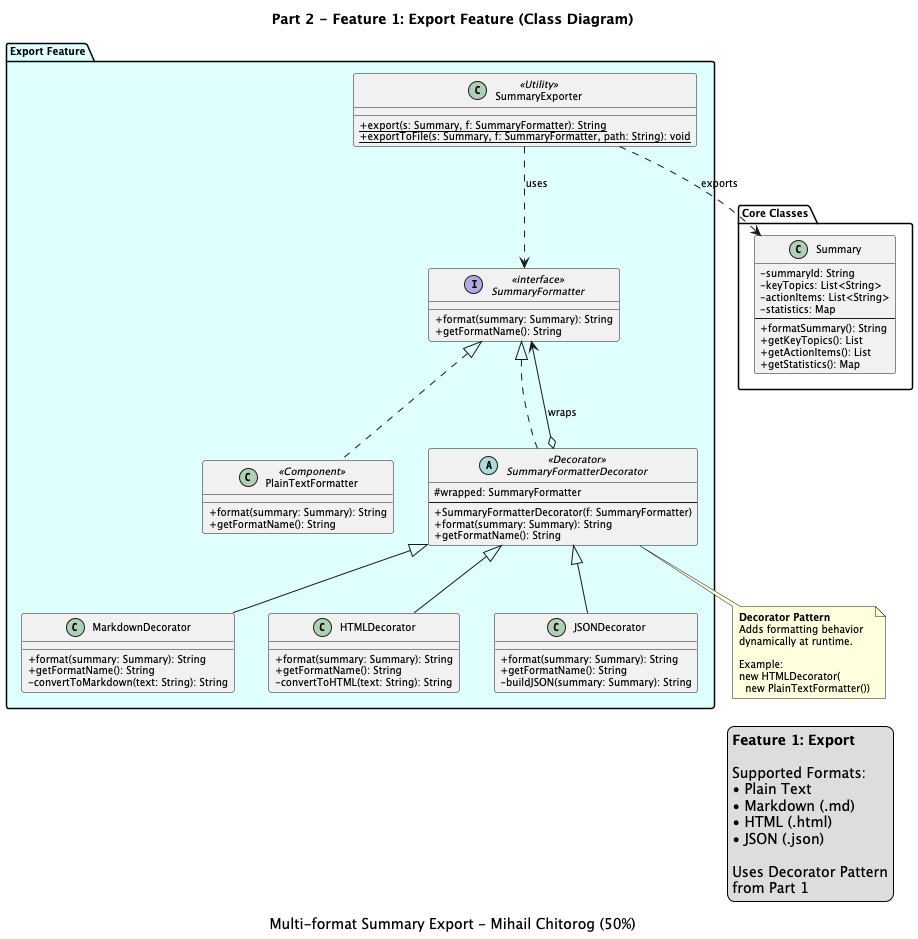

The diagram above was rendered by PlantUML. Its source (embedded in the PNG):
@startuml Export_Feature_Class_Diagram_Part2

title Part 2 - Feature 1: Export Feature (Class Diagram)
caption Multi-format Summary Export - Mihail Chitorog (50%)

skinparam classAttributeIconSize 0
skinparam classFontSize 11
skinparam noteFontSize 9
skinparam defaultFontSize 10

package "Export Feature" #LightCyan {
    
    interface SummaryFormatter <<interface>> {
        + format(summary: Summary): String
        + getFormatName(): String
    }
    
    class PlainTextFormatter <<Component>> {
        + format(summary: Summary): String
        + getFormatName(): String
    }
    
    abstract class SummaryFormatterDecorator <<Decorator>> {
        # wrapped: SummaryFormatter
        --
        + SummaryFormatterDecorator(f: SummaryFormatter)
        + format(summary: Summary): String
        + getFormatName(): String
    }
    
    class MarkdownDecorator {
        + format(summary: Summary): String
        + getFormatName(): String
        - convertToMarkdown(text: String): String
    }
    
    class HTMLDecorator {
        + format(summary: Summary): String
        + getFormatName(): String
        - convertToHTML(text: String): String
    }
    
    class JSONDecorator {
        + format(summary: Summary): String
        + getFormatName(): String
        - buildJSON(summary: Summary): String
    }
    
    class SummaryExporter <<Utility>> {
        + {static} export(s: Summary, f: SummaryFormatter): String
        + {static} exportToFile(s: Summary, f: SummaryFormatter, path: String): void
    }
}

package "Core Classes" #White {
    class Summary {
        - summaryId: String
        - keyTopics: List<String>
        - actionItems: List<String>
        - statistics: Map
        --
        + formatSummary(): String
        + getKeyTopics(): List
        + getActionItems(): List
        + getStatistics(): Map
    }
}

' Relationships
SummaryFormatter <|.. PlainTextFormatter
SummaryFormatter <|.. SummaryFormatterDecorator
SummaryFormatterDecorator <|-- MarkdownDecorator
SummaryFormatterDecorator <|-- HTMLDecorator
SummaryFormatterDecorator <|-- JSONDecorator
SummaryFormatterDecorator o--> SummaryFormatter : wraps

SummaryExporter ..> SummaryFormatter : uses
SummaryExporter ..> Summary : exports

note bottom of SummaryFormatterDecorator
  **Decorator Pattern**
  Adds formatting behavior
  dynamically at runtime.
  
  Example:
  new HTMLDecorator(
    new PlainTextFormatter())
end note

legend right
  **Feature 1: Export**
  
  Supported Formats:
  • Plain Text
  • Markdown (.md)
  • HTML (.html)
  • JSON (.json)
  
  Uses Decorator Pattern
  from Part 1
endlegend

@enduml